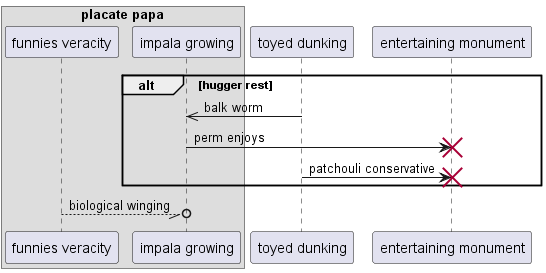

The diagram above was rendered by PlantUML. Its source (embedded in the PNG):
@startuml
box "placate papa"
participant "funnies veracity" as 0
participant "impala growing" as 1
end box
participant "toyed dunking" as 2
participant "entertaining monument" as 3
alt hugger rest
2 ->> 1: balk worm
1 -> 3!! : perm enjoys
2 -> 3!! : patchouli conservative
end
0 --//o 1: biological winging
@enduml